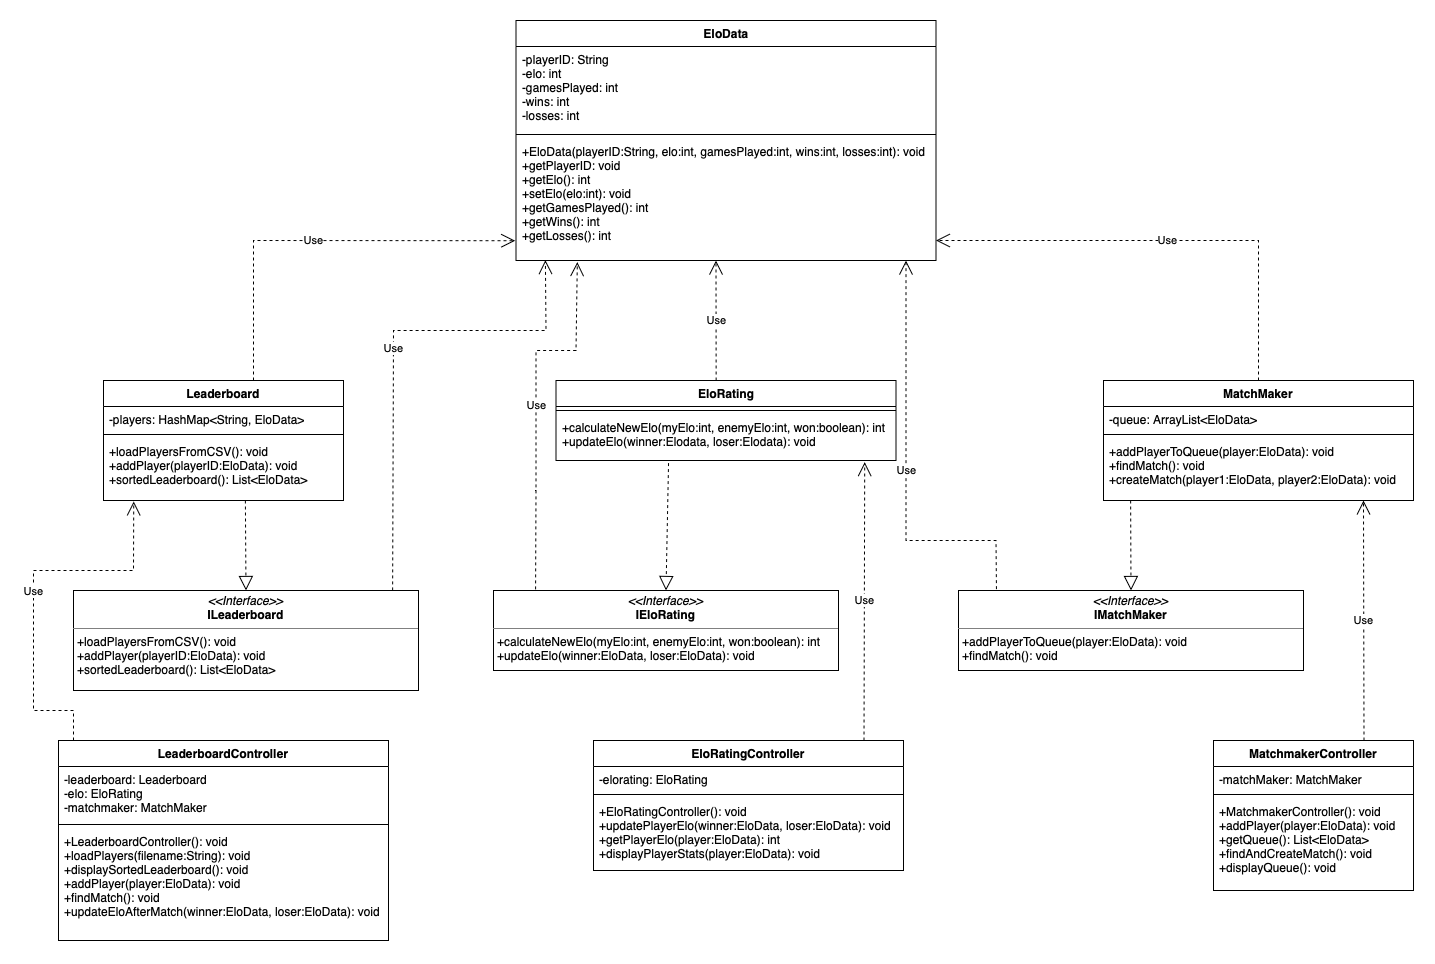

The diagram above was exported from draw.io. Its source (the exported page's mxGraphModel, read from the mxfile embedded in the PNG):
<mxGraphModel dx="2171" dy="1176" grid="1" gridSize="10" guides="1" tooltips="1" connect="1" arrows="1" fold="1" page="1" pageScale="1" pageWidth="3000" pageHeight="3000" math="0" shadow="0">
  <root>
    <mxCell id="0" />
    <mxCell id="1" parent="0" />
    <mxCell id="aeC7ui7vRPgSLl6If3OF-1" value="EloData" style="swimlane;fontStyle=1;align=center;verticalAlign=top;childLayout=stackLayout;horizontal=1;startSize=26;horizontalStack=0;resizeParent=1;resizeParentMax=0;resizeLast=0;collapsible=1;marginBottom=0;whiteSpace=wrap;html=1;" parent="1" vertex="1">
      <mxGeometry x="1072.5" y="150" width="420" height="240" as="geometry" />
    </mxCell>
    <mxCell id="aeC7ui7vRPgSLl6If3OF-2" value="-playerID: String&amp;nbsp;&lt;div&gt;-elo: int&amp;nbsp;&lt;/div&gt;&lt;div&gt;-gamesPlayed: int&amp;nbsp;&lt;/div&gt;&lt;div&gt;-wins: int&amp;nbsp;&lt;/div&gt;&lt;div&gt;-losses: int&lt;/div&gt;" style="text;strokeColor=none;fillColor=none;align=left;verticalAlign=top;spacingLeft=4;spacingRight=4;overflow=hidden;rotatable=0;points=[[0,0.5],[1,0.5]];portConstraint=eastwest;whiteSpace=wrap;html=1;" parent="aeC7ui7vRPgSLl6If3OF-1" vertex="1">
      <mxGeometry y="26" width="420" height="84" as="geometry" />
    </mxCell>
    <mxCell id="aeC7ui7vRPgSLl6If3OF-3" value="" style="line;strokeWidth=1;fillColor=none;align=left;verticalAlign=middle;spacingTop=-1;spacingLeft=3;spacingRight=3;rotatable=0;labelPosition=right;points=[];portConstraint=eastwest;strokeColor=inherit;" parent="aeC7ui7vRPgSLl6If3OF-1" vertex="1">
      <mxGeometry y="110" width="420" height="8" as="geometry" />
    </mxCell>
    <mxCell id="aeC7ui7vRPgSLl6If3OF-4" value="+EloData(playerID:String, elo:int, gamesPlayed:int, wins:int, losses:int): void&amp;nbsp;&lt;div&gt;+getPlayerID: void&amp;nbsp;&lt;/div&gt;&lt;div&gt;+getElo(): int&amp;nbsp;&lt;/div&gt;&lt;div&gt;+setElo(elo:int): void&amp;nbsp;&lt;/div&gt;&lt;div&gt;+getGamesPlayed(): int&amp;nbsp;&lt;/div&gt;&lt;div&gt;+getWins(): int&amp;nbsp;&lt;/div&gt;&lt;div&gt;+getLosses(): int &amp;nbsp;&lt;/div&gt;" style="text;strokeColor=none;fillColor=none;align=left;verticalAlign=top;spacingLeft=4;spacingRight=4;overflow=hidden;rotatable=0;points=[[0,0.5],[1,0.5]];portConstraint=eastwest;whiteSpace=wrap;html=1;" parent="aeC7ui7vRPgSLl6If3OF-1" vertex="1">
      <mxGeometry y="118" width="420" height="122" as="geometry" />
    </mxCell>
    <mxCell id="aeC7ui7vRPgSLl6If3OF-5" value="EloRating" style="swimlane;fontStyle=1;align=center;verticalAlign=top;childLayout=stackLayout;horizontal=1;startSize=26;horizontalStack=0;resizeParent=1;resizeParentMax=0;resizeLast=0;collapsible=1;marginBottom=0;whiteSpace=wrap;html=1;" parent="1" vertex="1">
      <mxGeometry x="1112.5" y="510" width="340" height="80" as="geometry" />
    </mxCell>
    <mxCell id="aeC7ui7vRPgSLl6If3OF-7" value="" style="line;strokeWidth=1;fillColor=none;align=left;verticalAlign=middle;spacingTop=-1;spacingLeft=3;spacingRight=3;rotatable=0;labelPosition=right;points=[];portConstraint=eastwest;strokeColor=inherit;" parent="aeC7ui7vRPgSLl6If3OF-5" vertex="1">
      <mxGeometry y="26" width="340" height="8" as="geometry" />
    </mxCell>
    <mxCell id="aeC7ui7vRPgSLl6If3OF-8" value="+calculateNewElo(myElo:int, enemyElo:int, won:boolean): int&lt;div&gt;+updateElo(winner:Elodata, loser:Elodata): void&lt;/div&gt;" style="text;strokeColor=none;fillColor=none;align=left;verticalAlign=top;spacingLeft=4;spacingRight=4;overflow=hidden;rotatable=0;points=[[0,0.5],[1,0.5]];portConstraint=eastwest;whiteSpace=wrap;html=1;" parent="aeC7ui7vRPgSLl6If3OF-5" vertex="1">
      <mxGeometry y="34" width="340" height="46" as="geometry" />
    </mxCell>
    <mxCell id="aeC7ui7vRPgSLl6If3OF-12" value="Leaderboard" style="swimlane;fontStyle=1;align=center;verticalAlign=top;childLayout=stackLayout;horizontal=1;startSize=26;horizontalStack=0;resizeParent=1;resizeParentMax=0;resizeLast=0;collapsible=1;marginBottom=0;whiteSpace=wrap;html=1;" parent="1" vertex="1">
      <mxGeometry x="660" y="510" width="240" height="120" as="geometry" />
    </mxCell>
    <mxCell id="aeC7ui7vRPgSLl6If3OF-13" value="-players: HashMap&amp;lt;String, EloData&amp;gt;" style="text;strokeColor=none;fillColor=none;align=left;verticalAlign=top;spacingLeft=4;spacingRight=4;overflow=hidden;rotatable=0;points=[[0,0.5],[1,0.5]];portConstraint=eastwest;whiteSpace=wrap;html=1;" parent="aeC7ui7vRPgSLl6If3OF-12" vertex="1">
      <mxGeometry y="26" width="240" height="24" as="geometry" />
    </mxCell>
    <mxCell id="aeC7ui7vRPgSLl6If3OF-14" value="" style="line;strokeWidth=1;fillColor=none;align=left;verticalAlign=middle;spacingTop=-1;spacingLeft=3;spacingRight=3;rotatable=0;labelPosition=right;points=[];portConstraint=eastwest;strokeColor=inherit;" parent="aeC7ui7vRPgSLl6If3OF-12" vertex="1">
      <mxGeometry y="50" width="240" height="8" as="geometry" />
    </mxCell>
    <mxCell id="aeC7ui7vRPgSLl6If3OF-15" value="+loadPlayersFromCSV(): void&amp;nbsp;&lt;div&gt;+addPlayer(playerID:EloData): void&amp;nbsp;&lt;/div&gt;&lt;div&gt;+sortedLeaderboard(): List&amp;lt;EloData&amp;gt;&amp;nbsp;&lt;/div&gt;" style="text;strokeColor=none;fillColor=none;align=left;verticalAlign=top;spacingLeft=4;spacingRight=4;overflow=hidden;rotatable=0;points=[[0,0.5],[1,0.5]];portConstraint=eastwest;whiteSpace=wrap;html=1;" parent="aeC7ui7vRPgSLl6If3OF-12" vertex="1">
      <mxGeometry y="58" width="240" height="62" as="geometry" />
    </mxCell>
    <mxCell id="aeC7ui7vRPgSLl6If3OF-16" value="MatchMaker" style="swimlane;fontStyle=1;align=center;verticalAlign=top;childLayout=stackLayout;horizontal=1;startSize=26;horizontalStack=0;resizeParent=1;resizeParentMax=0;resizeLast=0;collapsible=1;marginBottom=0;whiteSpace=wrap;html=1;" parent="1" vertex="1">
      <mxGeometry x="1660" y="510" width="310" height="120" as="geometry" />
    </mxCell>
    <mxCell id="aeC7ui7vRPgSLl6If3OF-17" value="-queue: ArrayList&amp;lt;EloData&amp;gt;" style="text;strokeColor=none;fillColor=none;align=left;verticalAlign=top;spacingLeft=4;spacingRight=4;overflow=hidden;rotatable=0;points=[[0,0.5],[1,0.5]];portConstraint=eastwest;whiteSpace=wrap;html=1;" parent="aeC7ui7vRPgSLl6If3OF-16" vertex="1">
      <mxGeometry y="26" width="310" height="24" as="geometry" />
    </mxCell>
    <mxCell id="aeC7ui7vRPgSLl6If3OF-18" value="" style="line;strokeWidth=1;fillColor=none;align=left;verticalAlign=middle;spacingTop=-1;spacingLeft=3;spacingRight=3;rotatable=0;labelPosition=right;points=[];portConstraint=eastwest;strokeColor=inherit;" parent="aeC7ui7vRPgSLl6If3OF-16" vertex="1">
      <mxGeometry y="50" width="310" height="8" as="geometry" />
    </mxCell>
    <mxCell id="aeC7ui7vRPgSLl6If3OF-19" value="+addPlayerToQueue(player:EloData): void&amp;nbsp;&lt;div&gt;+findMatch(): void&amp;nbsp;&lt;/div&gt;&lt;div&gt;+createMatch(player1:EloData, player2:EloData): void&lt;/div&gt;" style="text;strokeColor=none;fillColor=none;align=left;verticalAlign=top;spacingLeft=4;spacingRight=4;overflow=hidden;rotatable=0;points=[[0,0.5],[1,0.5]];portConstraint=eastwest;whiteSpace=wrap;html=1;" parent="aeC7ui7vRPgSLl6If3OF-16" vertex="1">
      <mxGeometry y="58" width="310" height="62" as="geometry" />
    </mxCell>
    <mxCell id="aeC7ui7vRPgSLl6If3OF-21" value="&lt;p style=&quot;margin:0px;margin-top:4px;text-align:center;&quot;&gt;&lt;i&gt;&amp;lt;&amp;lt;Interface&amp;gt;&amp;gt;&lt;/i&gt;&lt;br&gt;&lt;b&gt;IEloRating&lt;/b&gt;&lt;/p&gt;&lt;hr size=&quot;1&quot; style=&quot;border-style:solid;&quot;&gt;&lt;p style=&quot;margin:0px;margin-left:4px;&quot;&gt;&lt;/p&gt;&lt;p style=&quot;margin:0px;margin-left:4px;&quot;&gt;+calculateNewElo(myElo:int, enemyElo:int, won:boolean): int&lt;/p&gt;&lt;p style=&quot;margin:0px;margin-left:4px;&quot;&gt;+updateElo(winner:EloData, loser:EloData): void&lt;/p&gt;" style="verticalAlign=top;align=left;overflow=fill;html=1;whiteSpace=wrap;" parent="1" vertex="1">
      <mxGeometry x="1050" y="720" width="345" height="80" as="geometry" />
    </mxCell>
    <mxCell id="aeC7ui7vRPgSLl6If3OF-23" value="&lt;p style=&quot;margin:0px;margin-top:4px;text-align:center;&quot;&gt;&lt;i&gt;&amp;lt;&amp;lt;Interface&amp;gt;&amp;gt;&lt;/i&gt;&lt;br&gt;&lt;b&gt;IMatchMaker&lt;/b&gt;&lt;/p&gt;&lt;hr size=&quot;1&quot; style=&quot;border-style:solid;&quot;&gt;&lt;p style=&quot;margin:0px;margin-left:4px;&quot;&gt;&lt;/p&gt;&lt;p style=&quot;margin:0px;margin-left:4px;&quot;&gt;+addPlayerToQueue(player:EloData): void&amp;nbsp;&lt;/p&gt;&lt;p style=&quot;margin:0px;margin-left:4px;&quot;&gt;+findMatch(): void&amp;nbsp;&lt;/p&gt;" style="verticalAlign=top;align=left;overflow=fill;html=1;whiteSpace=wrap;" parent="1" vertex="1">
      <mxGeometry x="1515" y="720" width="345" height="80" as="geometry" />
    </mxCell>
    <mxCell id="aeC7ui7vRPgSLl6If3OF-24" value="&lt;p style=&quot;margin:0px;margin-top:4px;text-align:center;&quot;&gt;&lt;i&gt;&amp;lt;&amp;lt;Interface&amp;gt;&amp;gt;&lt;/i&gt;&lt;br&gt;&lt;b&gt;ILeaderboard&lt;/b&gt;&lt;/p&gt;&lt;hr size=&quot;1&quot; style=&quot;border-style:solid;&quot;&gt;&lt;p style=&quot;margin:0px;margin-left:4px;&quot;&gt;&lt;/p&gt;&lt;p style=&quot;margin:0px;margin-left:4px;&quot;&gt;+loadPlayersFromCSV(): void&amp;nbsp;&lt;/p&gt;&lt;p style=&quot;margin:0px;margin-left:4px;&quot;&gt;+addPlayer(playerID:EloData): void&amp;nbsp;&lt;/p&gt;&lt;p style=&quot;margin:0px;margin-left:4px;&quot;&gt;+sortedLeaderboard(): List&amp;lt;EloData&amp;gt;&lt;/p&gt;" style="verticalAlign=top;align=left;overflow=fill;html=1;whiteSpace=wrap;" parent="1" vertex="1">
      <mxGeometry x="630" y="720" width="345" height="100" as="geometry" />
    </mxCell>
    <mxCell id="aeC7ui7vRPgSLl6If3OF-25" value="" style="endArrow=block;dashed=1;endFill=0;endSize=12;html=1;rounded=0;entryX=0.5;entryY=0;entryDx=0;entryDy=0;" parent="1" target="aeC7ui7vRPgSLl6If3OF-24" edge="1">
      <mxGeometry width="160" relative="1" as="geometry">
        <mxPoint x="801.88" y="630" as="sourcePoint" />
        <mxPoint x="801.88" y="680.21" as="targetPoint" />
      </mxGeometry>
    </mxCell>
    <mxCell id="aeC7ui7vRPgSLl6If3OF-26" value="" style="endArrow=block;dashed=1;endFill=0;endSize=12;html=1;rounded=0;entryX=0.5;entryY=0;entryDx=0;entryDy=0;exitX=0.331;exitY=1.056;exitDx=0;exitDy=0;exitPerimeter=0;" parent="1" target="aeC7ui7vRPgSLl6If3OF-21" edge="1" source="aeC7ui7vRPgSLl6If3OF-8">
      <mxGeometry width="160" relative="1" as="geometry">
        <mxPoint x="1282.1399999999999" y="590" as="sourcePoint" />
        <mxPoint x="1282.1399999999999" y="640.21" as="targetPoint" />
      </mxGeometry>
    </mxCell>
    <mxCell id="aeC7ui7vRPgSLl6If3OF-27" value="" style="endArrow=block;dashed=1;endFill=0;endSize=12;html=1;rounded=0;entryX=0.5;entryY=0;entryDx=0;entryDy=0;" parent="1" target="aeC7ui7vRPgSLl6If3OF-23" edge="1">
      <mxGeometry width="160" relative="1" as="geometry">
        <mxPoint x="1687.1399999999999" y="630" as="sourcePoint" />
        <mxPoint x="1687.1399999999999" y="680.21" as="targetPoint" />
      </mxGeometry>
    </mxCell>
    <mxCell id="aeC7ui7vRPgSLl6If3OF-28" value="Use" style="endArrow=open;endSize=12;dashed=1;html=1;rounded=0;exitX=0.625;exitY=0;exitDx=0;exitDy=0;exitPerimeter=0;entryX=-0.002;entryY=0.838;entryDx=0;entryDy=0;entryPerimeter=0;" parent="1" source="aeC7ui7vRPgSLl6If3OF-12" target="aeC7ui7vRPgSLl6If3OF-4" edge="1">
      <mxGeometry width="160" relative="1" as="geometry">
        <mxPoint x="942.5" y="450" as="sourcePoint" />
        <mxPoint x="992.5" y="370" as="targetPoint" />
        <Array as="points">
          <mxPoint x="810" y="370" />
        </Array>
      </mxGeometry>
    </mxCell>
    <mxCell id="aeC7ui7vRPgSLl6If3OF-29" value="Use" style="endArrow=open;endSize=12;dashed=1;html=1;rounded=0;exitX=0.471;exitY=0;exitDx=0;exitDy=0;exitPerimeter=0;" parent="1" source="aeC7ui7vRPgSLl6If3OF-5" edge="1">
      <mxGeometry width="160" relative="1" as="geometry">
        <mxPoint x="1272.5" y="440" as="sourcePoint" />
        <mxPoint x="1272.5" y="390" as="targetPoint" />
      </mxGeometry>
    </mxCell>
    <mxCell id="aeC7ui7vRPgSLl6If3OF-30" value="Use" style="endArrow=open;endSize=12;dashed=1;html=1;rounded=0;exitX=0.5;exitY=0;exitDx=0;exitDy=0;" parent="1" edge="1" source="aeC7ui7vRPgSLl6If3OF-16">
      <mxGeometry width="160" relative="1" as="geometry">
        <mxPoint x="1632.5" y="510" as="sourcePoint" />
        <mxPoint x="1492.5" y="370" as="targetPoint" />
        <Array as="points">
          <mxPoint x="1815" y="370" />
        </Array>
      </mxGeometry>
    </mxCell>
    <mxCell id="aeC7ui7vRPgSLl6If3OF-31" value="Use" style="endArrow=open;endSize=12;dashed=1;html=1;rounded=0;entryX=0.07;entryY=0.997;entryDx=0;entryDy=0;entryPerimeter=0;exitX=0.925;exitY=-0.001;exitDx=0;exitDy=0;exitPerimeter=0;" parent="1" target="aeC7ui7vRPgSLl6If3OF-4" edge="1" source="aeC7ui7vRPgSLl6If3OF-24">
      <mxGeometry width="160" relative="1" as="geometry">
        <mxPoint x="950" y="700" as="sourcePoint" />
        <mxPoint x="1102.5" y="410" as="targetPoint" />
        <Array as="points">
          <mxPoint x="950" y="460" />
          <mxPoint x="1102.5" y="460" />
        </Array>
      </mxGeometry>
    </mxCell>
    <mxCell id="aeC7ui7vRPgSLl6If3OF-32" value="Use" style="endArrow=open;endSize=12;dashed=1;html=1;rounded=0;exitX=0.11;exitY=-0.017;exitDx=0;exitDy=0;exitPerimeter=0;" parent="1" source="aeC7ui7vRPgSLl6If3OF-23" edge="1">
      <mxGeometry width="160" relative="1" as="geometry">
        <mxPoint x="1532.5" y="710" as="sourcePoint" />
        <mxPoint x="1462.5" y="390" as="targetPoint" />
        <Array as="points">
          <mxPoint x="1552.5" y="670" />
          <mxPoint x="1462.5" y="670" />
        </Array>
      </mxGeometry>
    </mxCell>
    <mxCell id="aeC7ui7vRPgSLl6If3OF-33" value="Use" style="endArrow=open;endSize=12;dashed=1;html=1;rounded=0;entryX=0.146;entryY=1.013;entryDx=0;entryDy=0;entryPerimeter=0;exitX=0.122;exitY=-0.014;exitDx=0;exitDy=0;exitPerimeter=0;" parent="1" source="aeC7ui7vRPgSLl6If3OF-21" target="aeC7ui7vRPgSLl6If3OF-4" edge="1">
      <mxGeometry width="160" relative="1" as="geometry">
        <mxPoint x="1152.5" y="710" as="sourcePoint" />
        <mxPoint x="1131.5" y="410" as="targetPoint" />
        <Array as="points">
          <mxPoint x="1092.5" y="620" />
          <mxPoint x="1092.5" y="480" />
          <mxPoint x="1132.5" y="480" />
        </Array>
      </mxGeometry>
    </mxCell>
    <mxCell id="Fmwb5GV5SX87CYwvobxa-1" value="EloRatingController" style="swimlane;fontStyle=1;align=center;verticalAlign=top;childLayout=stackLayout;horizontal=1;startSize=26;horizontalStack=0;resizeParent=1;resizeParentMax=0;resizeLast=0;collapsible=1;marginBottom=0;whiteSpace=wrap;html=1;" vertex="1" parent="1">
      <mxGeometry x="1150" y="870" width="310" height="130" as="geometry" />
    </mxCell>
    <mxCell id="Fmwb5GV5SX87CYwvobxa-2" value="-elorating: EloRating" style="text;strokeColor=none;fillColor=none;align=left;verticalAlign=top;spacingLeft=4;spacingRight=4;overflow=hidden;rotatable=0;points=[[0,0.5],[1,0.5]];portConstraint=eastwest;whiteSpace=wrap;html=1;" vertex="1" parent="Fmwb5GV5SX87CYwvobxa-1">
      <mxGeometry y="26" width="310" height="24" as="geometry" />
    </mxCell>
    <mxCell id="Fmwb5GV5SX87CYwvobxa-3" value="" style="line;strokeWidth=1;fillColor=none;align=left;verticalAlign=middle;spacingTop=-1;spacingLeft=3;spacingRight=3;rotatable=0;labelPosition=right;points=[];portConstraint=eastwest;strokeColor=inherit;" vertex="1" parent="Fmwb5GV5SX87CYwvobxa-1">
      <mxGeometry y="50" width="310" height="8" as="geometry" />
    </mxCell>
    <mxCell id="Fmwb5GV5SX87CYwvobxa-4" value="+EloRatingController(): void&amp;nbsp;&lt;div&gt;+updatePlayerElo(winner:EloData, loser:EloData): void&amp;nbsp;&lt;/div&gt;&lt;div&gt;+getPlayerElo(player:EloData): int&amp;nbsp;&lt;/div&gt;&lt;div&gt;+displayPlayerStats(player:EloData): void&lt;/div&gt;" style="text;strokeColor=none;fillColor=none;align=left;verticalAlign=top;spacingLeft=4;spacingRight=4;overflow=hidden;rotatable=0;points=[[0,0.5],[1,0.5]];portConstraint=eastwest;whiteSpace=wrap;html=1;" vertex="1" parent="Fmwb5GV5SX87CYwvobxa-1">
      <mxGeometry y="58" width="310" height="72" as="geometry" />
    </mxCell>
    <mxCell id="Fmwb5GV5SX87CYwvobxa-5" value="Use" style="endArrow=open;endSize=12;dashed=1;html=1;rounded=0;exitX=0.471;exitY=0;exitDx=0;exitDy=0;exitPerimeter=0;entryX=0.908;entryY=1.036;entryDx=0;entryDy=0;entryPerimeter=0;" edge="1" parent="1" target="aeC7ui7vRPgSLl6If3OF-8">
      <mxGeometry width="160" relative="1" as="geometry">
        <mxPoint x="1420.5" y="870" as="sourcePoint" />
        <mxPoint x="1420" y="750" as="targetPoint" />
      </mxGeometry>
    </mxCell>
    <mxCell id="Fmwb5GV5SX87CYwvobxa-6" value="MatchmakerController" style="swimlane;fontStyle=1;align=center;verticalAlign=top;childLayout=stackLayout;horizontal=1;startSize=26;horizontalStack=0;resizeParent=1;resizeParentMax=0;resizeLast=0;collapsible=1;marginBottom=0;whiteSpace=wrap;html=1;" vertex="1" parent="1">
      <mxGeometry x="1770" y="870" width="200" height="150" as="geometry" />
    </mxCell>
    <mxCell id="Fmwb5GV5SX87CYwvobxa-7" value="-matchMaker: MatchMaker" style="text;strokeColor=none;fillColor=none;align=left;verticalAlign=top;spacingLeft=4;spacingRight=4;overflow=hidden;rotatable=0;points=[[0,0.5],[1,0.5]];portConstraint=eastwest;whiteSpace=wrap;html=1;" vertex="1" parent="Fmwb5GV5SX87CYwvobxa-6">
      <mxGeometry y="26" width="200" height="24" as="geometry" />
    </mxCell>
    <mxCell id="Fmwb5GV5SX87CYwvobxa-8" value="" style="line;strokeWidth=1;fillColor=none;align=left;verticalAlign=middle;spacingTop=-1;spacingLeft=3;spacingRight=3;rotatable=0;labelPosition=right;points=[];portConstraint=eastwest;strokeColor=inherit;" vertex="1" parent="Fmwb5GV5SX87CYwvobxa-6">
      <mxGeometry y="50" width="200" height="8" as="geometry" />
    </mxCell>
    <mxCell id="Fmwb5GV5SX87CYwvobxa-9" value="+MatchmakerController(): void&amp;nbsp;&lt;div&gt;+addPlayer(player:EloData): void&amp;nbsp;&lt;/div&gt;&lt;div&gt;+getQueue(): List&amp;lt;EloData&amp;gt;&lt;/div&gt;&lt;div&gt;+findAndCreateMatch(): void&amp;nbsp;&lt;/div&gt;&lt;div&gt;+displayQueue(): void&lt;/div&gt;" style="text;strokeColor=none;fillColor=none;align=left;verticalAlign=top;spacingLeft=4;spacingRight=4;overflow=hidden;rotatable=0;points=[[0,0.5],[1,0.5]];portConstraint=eastwest;whiteSpace=wrap;html=1;" vertex="1" parent="Fmwb5GV5SX87CYwvobxa-6">
      <mxGeometry y="58" width="200" height="92" as="geometry" />
    </mxCell>
    <mxCell id="Fmwb5GV5SX87CYwvobxa-10" value="Use" style="endArrow=open;endSize=12;dashed=1;html=1;rounded=0;entryX=0.908;entryY=1.036;entryDx=0;entryDy=0;entryPerimeter=0;" edge="1" parent="1">
      <mxGeometry width="160" relative="1" as="geometry">
        <mxPoint x="1920.5" y="870" as="sourcePoint" />
        <mxPoint x="1920" y="630" as="targetPoint" />
      </mxGeometry>
    </mxCell>
    <mxCell id="Fmwb5GV5SX87CYwvobxa-11" value="LeaderboardController" style="swimlane;fontStyle=1;align=center;verticalAlign=top;childLayout=stackLayout;horizontal=1;startSize=26;horizontalStack=0;resizeParent=1;resizeParentMax=0;resizeLast=0;collapsible=1;marginBottom=0;whiteSpace=wrap;html=1;" vertex="1" parent="1">
      <mxGeometry x="615" y="870" width="330" height="200" as="geometry" />
    </mxCell>
    <mxCell id="Fmwb5GV5SX87CYwvobxa-12" value="-leaderboard: Leaderboard&amp;nbsp;&lt;div&gt;-elo: EloRating&amp;nbsp;&lt;/div&gt;&lt;div&gt;-matchmaker: MatchMaker&lt;/div&gt;" style="text;strokeColor=none;fillColor=none;align=left;verticalAlign=top;spacingLeft=4;spacingRight=4;overflow=hidden;rotatable=0;points=[[0,0.5],[1,0.5]];portConstraint=eastwest;whiteSpace=wrap;html=1;" vertex="1" parent="Fmwb5GV5SX87CYwvobxa-11">
      <mxGeometry y="26" width="330" height="54" as="geometry" />
    </mxCell>
    <mxCell id="Fmwb5GV5SX87CYwvobxa-13" value="" style="line;strokeWidth=1;fillColor=none;align=left;verticalAlign=middle;spacingTop=-1;spacingLeft=3;spacingRight=3;rotatable=0;labelPosition=right;points=[];portConstraint=eastwest;strokeColor=inherit;" vertex="1" parent="Fmwb5GV5SX87CYwvobxa-11">
      <mxGeometry y="80" width="330" height="8" as="geometry" />
    </mxCell>
    <mxCell id="Fmwb5GV5SX87CYwvobxa-14" value="+LeaderboardController(): void&amp;nbsp;&lt;div&gt;+loadPlayers(filename:String): void&amp;nbsp;&lt;/div&gt;&lt;div&gt;+displaySortedLeaderboard(): void&amp;nbsp;&lt;/div&gt;&lt;div&gt;+addPlayer(player:EloData): void&amp;nbsp;&lt;/div&gt;&lt;div&gt;+findMatch(): void&amp;nbsp;&lt;/div&gt;&lt;div&gt;+updateEloAfterMatch(winner:EloData, loser:EloData): void&lt;/div&gt;" style="text;strokeColor=none;fillColor=none;align=left;verticalAlign=top;spacingLeft=4;spacingRight=4;overflow=hidden;rotatable=0;points=[[0,0.5],[1,0.5]];portConstraint=eastwest;whiteSpace=wrap;html=1;" vertex="1" parent="Fmwb5GV5SX87CYwvobxa-11">
      <mxGeometry y="88" width="330" height="112" as="geometry" />
    </mxCell>
    <mxCell id="Fmwb5GV5SX87CYwvobxa-15" value="Use" style="endArrow=open;endSize=12;dashed=1;html=1;rounded=0;exitX=0.11;exitY=-0.017;exitDx=0;exitDy=0;exitPerimeter=0;entryX=0.126;entryY=1.015;entryDx=0;entryDy=0;entryPerimeter=0;" edge="1" parent="1" target="aeC7ui7vRPgSLl6If3OF-15">
      <mxGeometry width="160" relative="1" as="geometry">
        <mxPoint x="630" y="870" as="sourcePoint" />
        <mxPoint x="690" y="640" as="targetPoint" />
        <Array as="points">
          <mxPoint x="630" y="840" />
          <mxPoint x="590" y="840" />
          <mxPoint x="590" y="700" />
          <mxPoint x="690" y="700" />
        </Array>
      </mxGeometry>
    </mxCell>
  </root>
</mxGraphModel>